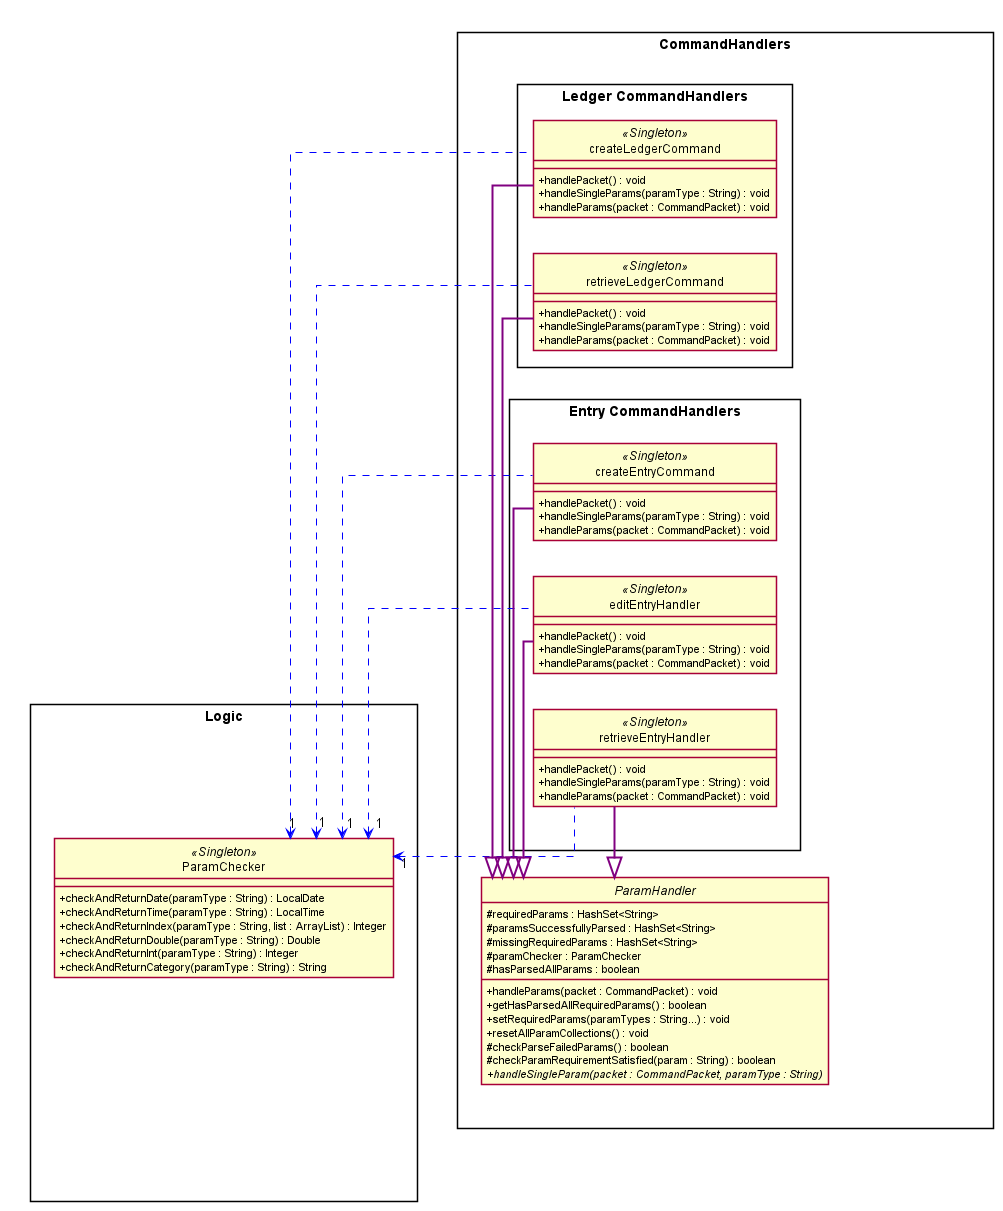

The diagram above was rendered by PlantUML. Its source (embedded in the PNG):
@startuml
left to right direction
hide circle
skinparam classAttributeIconSize 0
skinparam BoxPadding 20
skinparam shadowing false
skinparam linetype ortho
skinparam package<<Layout>> {
  borderColor Transparent
  backgroundColor Transparent
  fontColor Transparent
  stereotypeFontColor Transparent
}

rectangle Logic {

    package p1 <<Layout>> {
    }

    package p2 <<Layout>> {
    }

    package p3 <<Layout>> {
    }


    class ParamChecker <<Singleton>>{
        + checkAndReturnDate(paramType : String) : LocalDate
        + checkAndReturnTime(paramType : String) : LocalTime
        + checkAndReturnIndex(paramType : String, list : ArrayList) : Integer
        + checkAndReturnDouble(paramType : String) : Double
        + checkAndReturnInt(paramType : String) : Integer
        + checkAndReturnCategory(paramType : String) : String
    }


    p1 -[hidden] p2
    p2 -[hidden] p3
    p2 -[hidden] ParamChecker
}

rectangle "CommandHandlers"    {
    abstract class ParamHandler {
        # requiredParams : HashSet<String>
        # paramsSuccessfullyParsed : HashSet<String>
        # missingRequiredParams : HashSet<String>
        # paramChecker : ParamChecker
        # hasParsedAllParams : boolean
        + handleParams(packet : CommandPacket) : void
        + getHasParsedAllRequiredParams() : boolean
        + setRequiredParams(paramTypes : String...) : void
        + resetAllParamCollections() : void
        # checkParseFailedParams() : boolean
        # checkParamRequirementSatisfied(param : String) : boolean
        + {abstract} handleSingleParam(packet : CommandPacket, paramType : String)
    }

    rectangle "Ledger CommandHandlers"    {
        class createLedgerCommand <<Singleton>>{
            + handlePacket() : void
            + handleSingleParams(paramType : String) : void
            + handleParams(packet : CommandPacket) : void
        }
        class retrieveLedgerCommand <<Singleton>>{
            + handlePacket() : void
            + handleSingleParams(paramType : String) : void
            + handleParams(packet : CommandPacket) : void
        }
    }

    package p4 <<Layout>> {
    }

    rectangle "Entry CommandHandlers"    {
        class createEntryCommand <<Singleton>>{
            + handlePacket() : void
            + handleSingleParams(paramType : String) : void
            + handleParams(packet : CommandPacket) : void
        }
        class editEntryHandler <<Singleton>>{
            + handlePacket() : void
            + handleSingleParams(paramType : String) : void
            + handleParams(packet : CommandPacket) : void
        }
        class retrieveEntryHandler <<Singleton>>{
            + handlePacket() : void
            + handleSingleParams(paramType : String) : void
            + handleParams(packet : CommandPacket) : void
        }
    }

    "Entry CommandHandlers"    -[hidden]- p4
    ParamChecker -[hidden]- ParamHandler
}

"CommandHandlers"    -[hidden]down- Logic

ParamChecker "1" <.[norank]. createLedgerCommand #line:blue;text:black
ParamChecker "1" <.[norank]. retrieveLedgerCommand #line:blue;text:black
ParamChecker "1" <.[norank]. createEntryCommand #line:blue;text:black
ParamChecker "1" <.[norank]. editEntryHandler #line:blue;text:black
ParamChecker "1" <.[norank]. retrieveEntryHandler #line:blue;text:black
ParamHandler <|-[norank]- createLedgerCommand #line:purple;line.bold;text:red
ParamHandler <|-[norank]- retrieveLedgerCommand #line:purple;line.bold;text:red
ParamHandler <|-[norank]- createEntryCommand #line:purple;line.bold;text:red
ParamHandler <|-[norank]- retrieveEntryHandler #line:purple;line.bold;text:red
ParamHandler <|-[norank]- editEntryHandler #line:purple;line.bold;text:red



@enduml